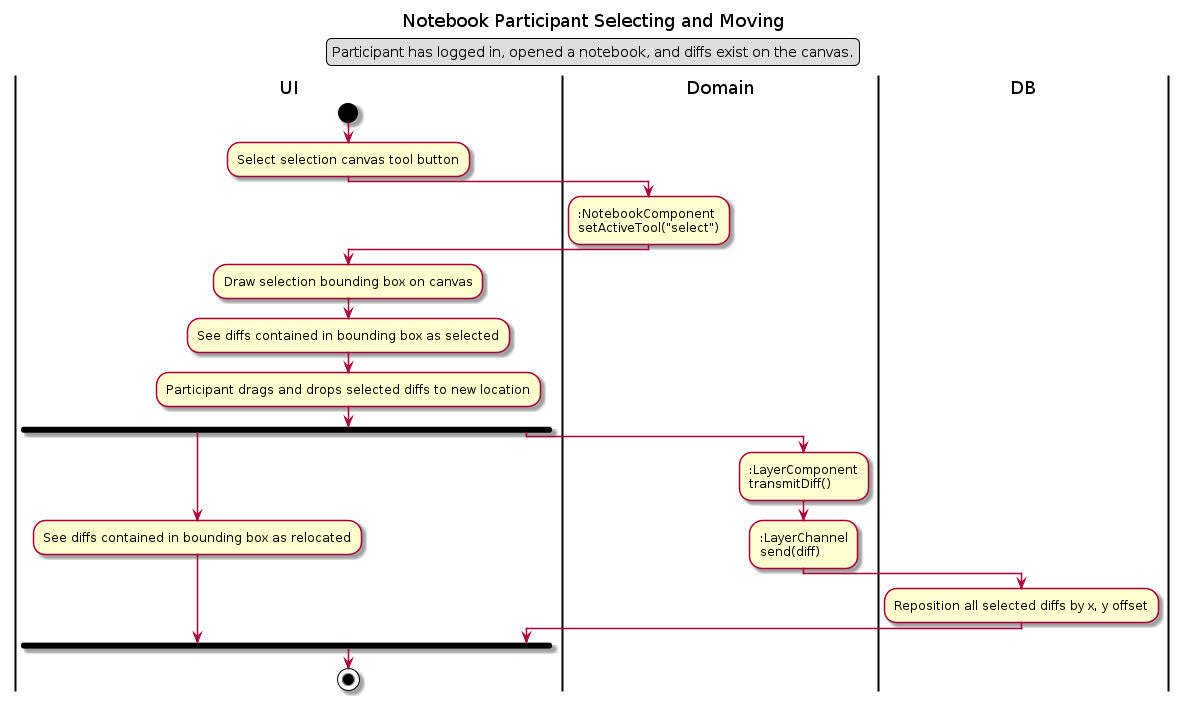

The diagram above was rendered by PlantUML. Its source (embedded in the PNG):
@startuml Notebook Participant Selecting and Moving
Title Notebook Participant Selecting and Moving
legend top
Participant has logged in, opened a notebook, and diffs exist on the canvas.
endlegend

|UI|
start
:Select selection canvas tool button;
|Domain|
::NotebookComponent
setActiveTool("select");
|UI|
:Draw selection bounding box on canvas;
:See diffs contained in bounding box as selected;
:Participant drags and drops selected diffs to new location;
fork
    |UI|
    :See diffs contained in bounding box as relocated;
fork again
    |Domain|
    ::LayerComponent
    transmitDiff();
    ::LayerChannel
    send(diff);
    |DB|
    :Reposition all selected diffs by x, y offset;
    |UI|
end fork
stop
@enduml